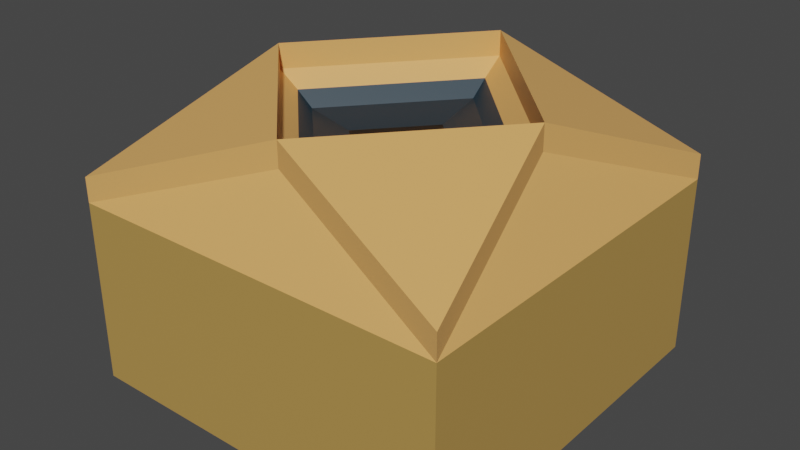 # Source: Respawn_Shrine_Off.blend  (saved by Blender 3.5.10; exported with 4.5.12 LTS)
import bpy
from mathutils import Matrix  # noqa: F401  (used for matrix-valued properties, if any)

bpy.ops.wm.read_factory_settings(use_empty=True)
scene = bpy.context.scene
scene.name = 'Scene'

# ---- collections
col_collection = bpy.data.collections.new('Collection'); scene.collection.children.link(col_collection)

# ---- materials (node trees are filled in below, after node groups)
mat_material = bpy.data.materials.new('Material')
mat_material.alpha_threshold = 0.0
mat_material.use_transparent_shadow = False
mat_material.roughness = 0.5
mat_material.line_color = (0.0, 0.0, 0.0, 1.0)
mat_material_001 = bpy.data.materials.new('Material.001')
mat_material_001.use_transparent_shadow = False
mat_material_003 = bpy.data.materials.new('Material.003')
mat_material_003.use_transparent_shadow = False
mat_material_004 = bpy.data.materials.new('Material.004')
mat_material_004.use_transparent_shadow = False
mat_material_005 = bpy.data.materials.new('Material.005')
mat_material_005.use_transparent_shadow = False

# ---- material node trees
mat_material.use_nodes = True; mat_material.node_tree.nodes.clear()
_N = mat_material.node_tree.nodes; _L = mat_material.node_tree.links
n0 = _N.new('ShaderNodeOutputMaterial'); n0.name = 'Material Output'; n0.location = (300, 300)
n1 = _N.new('ShaderNodeBsdfPrincipled'); n1.name = 'Principled BSDF'; n1.location = (10, 300)
n1.distribution = 'GGX'
n1.subsurface_method = 'RANDOM_WALK_SKIN'
n1.inputs[0].default_value = (0.477, 0.285, 0.07483, 1.0)
n1.inputs[3].default_value = 1.45
n1.inputs[27].default_value = (0.0, 0.0, 0.0, 1.0)
n1.inputs[28].default_value = 1.0
_L.new(n1.outputs[0], n0.inputs[0])
n0.is_active_output = True
mat_material_001.use_nodes = True; mat_material_001.node_tree.nodes.clear()
_N = mat_material_001.node_tree.nodes; _L = mat_material_001.node_tree.links
n0 = _N.new('ShaderNodeBsdfPrincipled'); n0.name = 'Principled BSDF'; n0.location = (10, 300)
n0.distribution = 'GGX'
n0.subsurface_method = 'RANDOM_WALK_SKIN'
n0.inputs[0].default_value = (0.009368, 0.03167, 0.04955, 1.0)
n0.inputs[3].default_value = 1.45
n0.inputs[27].default_value = (0.0, 0.0, 0.0, 1.0)
n0.inputs[28].default_value = 1.0
n1 = _N.new('ShaderNodeOutputMaterial'); n1.name = 'Material Output'; n1.location = (300, 300)
_L.new(n0.outputs[0], n1.inputs[0])
n1.is_active_output = True
mat_material_003.use_nodes = True; mat_material_003.node_tree.nodes.clear()
_N = mat_material_003.node_tree.nodes; _L = mat_material_003.node_tree.links
n0 = _N.new('ShaderNodeBsdfPrincipled'); n0.name = 'Principled BSDF'; n0.location = (10, 300)
n0.distribution = 'GGX'
n0.subsurface_method = 'RANDOM_WALK_SKIN'
n0.inputs[0].default_value = (0.8, 0.4069, 0.126, 1.0)
n0.inputs[3].default_value = 1.45
n0.inputs[27].default_value = (0.0, 0.0, 0.0, 1.0)
n0.inputs[28].default_value = 1.0
n1 = _N.new('ShaderNodeOutputMaterial'); n1.name = 'Material Output'; n1.location = (300, 300)
_L.new(n0.outputs[0], n1.inputs[0])
n1.is_active_output = True
mat_material_004.use_nodes = True; mat_material_004.node_tree.nodes.clear()
_N = mat_material_004.node_tree.nodes; _L = mat_material_004.node_tree.links
n0 = _N.new('ShaderNodeBsdfPrincipled'); n0.name = 'Principled BSDF'; n0.location = (10, 300)
n0.distribution = 'GGX'
n0.subsurface_method = 'RANDOM_WALK_SKIN'
n0.inputs[0].default_value = (0.0151, 0.02636, 0.03522, 1.0)
n0.inputs[3].default_value = 1.45
n0.inputs[27].default_value = (0.0, 0.0, 0.0, 1.0)
n0.inputs[28].default_value = 1.0
n1 = _N.new('ShaderNodeOutputMaterial'); n1.name = 'Material Output'; n1.location = (300, 300)
_L.new(n0.outputs[0], n1.inputs[0])
n1.is_active_output = True
mat_material_005.use_nodes = True; mat_material_005.node_tree.nodes.clear()
_N = mat_material_005.node_tree.nodes; _L = mat_material_005.node_tree.links
n0 = _N.new('ShaderNodeBsdfPrincipled'); n0.name = 'Principled BSDF'; n0.location = (10, 300)
n0.distribution = 'GGX'
n0.subsurface_method = 'RANDOM_WALK_SKIN'
n0.inputs[0].default_value = (0.0, 0.0, 0.0, 1.0)
n0.inputs[3].default_value = 1.45
n0.inputs[27].default_value = (0.0, 0.0, 0.0, 1.0)
n0.inputs[28].default_value = 1.0
n1 = _N.new('ShaderNodeOutputMaterial'); n1.name = 'Material Output'; n1.location = (300, 300)
_L.new(n0.outputs[0], n1.inputs[0])
n1.is_active_output = True

# ---- world
world_world = bpy.data.worlds.new('World'); scene.world = world_world
world_world.use_nodes = True; world_world.node_tree.nodes.clear()
_N = world_world.node_tree.nodes; _L = world_world.node_tree.links
n0 = _N.new('ShaderNodeOutputWorld'); n0.name = 'World Output'; n0.location = (300, 300)
n1 = _N.new('ShaderNodeBackground'); n1.name = 'Background'; n1.location = (10, 300)
n1.inputs[0].default_value = (0.05088, 0.05088, 0.05088, 1.0)
_L.new(n1.outputs[0], n0.inputs[0])
n0.is_active_output = True
world_world.color = (0.05088, 0.05088, 0.05088)
world_world.use_sun_shadow = False
world_world.sun_shadow_jitter_overblur = 0.0

# ---- meshes
me_cube = bpy.data.meshes.new('Cube')
me_cube.from_pydata([(0.001924, 0.3124, 0.8178), (1.0, 1.0, -0.3589), (0.3136, -0.001136, 0.7964), (1.0, -1.0, -0.3589), (-0.3136, 0.001136, 0.8029), (-1.0, 1.0, -0.3589), (-0.001924, -0.3124, 0.7815), (-1.0, -1.0, -0.3589), (1.0, -1.0, 0.585), (-1.0, -1.0, 0.585), (1.0, 1.0, 0.585), (-1.0, 1.0, 0.585), (0.7605, -0.003185, 0.9921), (-0.004234, -0.7576, 0.956), (0.004234, 0.7576, 1.044), (-0.7605, 0.003185, 1.008), (0.7607, -0.004628, 1.121), (-0.003947, -0.759, 1.085), (0.00452, 0.7561, 1.173), (-0.7602, 0.001742, 1.137), (1.0, -1.001, 0.7142), (-0.9997, -1.001, 0.7142), (1.0, 0.9986, 0.7142), (-0.9997, 0.9986, 0.7142), (1.0, 1.0, 0.585), (-1.0, 1.0, 0.585), (0.645, -0.002656, 0.9152), (-0.003637, -0.6426, 0.8846), (0.003637, 0.6426, 0.9593), (-0.645, 0.002656, 0.9286), (0.5518, -0.002228, 0.8441), (-0.003155, -0.5497, 0.8178), (0.003155, 0.5497, 0.8817), (-0.5518, 0.002228, 0.8555)], [], [(0, 4, 6, 2), (3, 8, 9, 7), (7, 9, 11, 5), (5, 1, 3, 7), (1, 10, 8, 3), (1, 5, 25, 24), (8, 12, 16, 20), (11, 15, 19, 23), (12, 13, 17, 16), (12, 10, 22, 16), (26, 27, 13, 12), (28, 26, 12, 14), (27, 29, 15, 13), (29, 28, 14, 15), (13, 9, 8), (12, 8, 10), (15, 11, 9), (14, 10, 11), (17, 20, 16), (16, 22, 18), (19, 21, 17), (18, 23, 19), (15, 9, 21, 19), (14, 12, 16, 18), (9, 13, 17, 21), (14, 11, 23, 18), (13, 15, 19, 17), (13, 8, 20, 17), (10, 14, 18, 22), (15, 14, 18, 19), (11, 10, 24, 25), (30, 31, 27, 26), (32, 30, 26, 28), (31, 33, 29, 27), (33, 32, 28, 29), (2, 6, 31, 30), (0, 2, 30, 32), (6, 4, 33, 31), (4, 0, 32, 33)])
me_cube.polygons.foreach_set('material_index', [4, 0, 0, 0, 0, 0, 2, 2, 2, 2, 2, 2, 2, 2, 2, 2, 2, 2, 2, 2, 2, 2, 2, 2, 2, 2, 2, 2, 2, 2, 2, 1, 1, 1, 1, 3, 3, 3, 3])
_uv = me_cube.uv_layers.new(name='UVMap')
_uv.uv.foreach_set('vector', [0.7318, 0.6068, 0.7682, 0.6068, 0.7682, 0.6432, 0.7318, 0.6432, 0.375, 0.75, 0.625, 0.75, 0.625, 1.0, 0.375, 1.0, 0.375, 0.0, 0.625, 0.0, 0.625, 0.25, 0.375, 0.25, 0.125, 0.5, 0.375, 0.5, 0.375, 0.75, 0.125, 0.75, 0.375, 0.5, 0.625, 0.5, 0.625, 0.75, 0.375, 0.75, 0.375, 0.5, 0.125, 0.5, 0.875, 0.5, 0.625, 0.5, 0.625, 0.75, 0.7059, 0.6691, 0.7059, 0.6691, 0.625, 0.75, 0.875, 0.5, 0.7941, 0.5809, 0.7941, 0.5809, 0.875, 0.5, 0.7059, 0.6691, 0.7941, 0.6691, 0.7941, 0.6691, 0.7059, 0.6691, 0.7059, 0.6691, 0.625, 0.5, 0.625, 0.5, 0.7059, 0.6691, 0.7126, 0.6624, 0.7874, 0.6624, 0.7941, 0.6691, 0.7059, 0.6691, 0.7126, 0.5876, 0.7126, 0.6624, 0.7059, 0.6691, 0.7059, 0.5809, 0.7874, 0.6624, 0.7874, 0.5876, 0.7941, 0.5809, 0.7941, 0.6691, 0.7874, 0.5876, 0.7126, 0.5876, 0.7059, 0.5809, 0.7941, 0.5809, 0.7941, 0.6691, 0.875, 0.75, 0.625, 0.75, 0.7059, 0.6691, 0.625, 0.75, 0.625, 0.5, 0.7941, 0.5809, 0.875, 0.5, 0.875, 0.75, 0.7059, 0.5809, 0.625, 0.5, 0.875, 0.5, 0.7941, 0.6691, 0.625, 0.75, 0.7059, 0.6691, 0.7059, 0.6691, 0.625, 0.5, 0.7059, 0.5809, 0.7941, 0.5809, 0.875, 0.75, 0.7941, 0.6691, 0.7059, 0.5809, 0.875, 0.5, 0.7941, 0.5809, 0.7941, 0.5809, 0.875, 0.75, 0.875, 0.75, 0.7941, 0.5809, 0.7059, 0.5809, 0.7059, 0.6691, 0.7059, 0.6691, 0.7059, 0.5809, 0.875, 0.75, 0.7941, 0.6691, 0.7941, 0.6691, 0.875, 0.75, 0.7059, 0.5809, 0.875, 0.5, 0.875, 0.5, 0.7059, 0.5809, 0.7941, 0.6691, 0.7941, 0.5809, 0.7941, 0.5809, 0.7941, 0.6691, 0.7941, 0.6691, 0.625, 0.75, 0.625, 0.75, 0.7941, 0.6691, 0.625, 0.5, 0.7059, 0.5809, 0.7059, 0.5809, 0.625, 0.5, 0.7941, 0.5809, 0.7059, 0.5809, 0.7059, 0.5809, 0.7941, 0.5809, 0.875, 0.5, 0.625, 0.5, 0.625, 0.5, 0.875, 0.5, 0.718, 0.657, 0.782, 0.657, 0.7874, 0.6624, 0.7126, 0.6624, 0.718, 0.593, 0.718, 0.657, 0.7126, 0.6624, 0.7126, 0.5876, 0.782, 0.657, 0.782, 0.593, 0.7874, 0.5876, 0.7874, 0.6624, 0.782, 0.593, 0.718, 0.593, 0.7126, 0.5876, 0.7874, 0.5876, 0.7318, 0.6432, 0.7682, 0.6432, 0.782, 0.657, 0.718, 0.657, 0.7318, 0.6068, 0.7318, 0.6432, 0.718, 0.657, 0.718, 0.593, 0.7682, 0.6432, 0.7682, 0.6068, 0.782, 0.593, 0.782, 0.657, 0.7682, 0.6068, 0.7318, 0.6068, 0.718, 0.593, 0.782, 0.593])
me_cube.materials.append(mat_material)
me_cube.materials.append(mat_material_001)
me_cube.materials.append(mat_material_003)
me_cube.materials.append(mat_material_004)
me_cube.materials.append(mat_material_005)
me_cube.use_mirror_vertex_groups = False
me_cube.update()

# ---- objects
ob_cube = bpy.data.objects.new('Cube', me_cube)

# ---- transforms, parenting, visibility, modifiers, constraints
ob_cube.location = (0.0, 0.0, 0.0)
ob_cube.lock_rotations_4d = False
ob_cube.empty_display_type = 'ARROWS'
ob_cube.lineart.crease_threshold = 0.0

# ---- collection membership
col_collection.objects.link(ob_cube)

# ---- scene / render settings (as saved in the file)
scene.frame_start = 1; scene.frame_end = 250; scene.frame_set(1)
scene.render.engine = 'BLENDER_EEVEE_NEXT'
scene.cycles.sampling_pattern = 'TABULATED_SOBOL'
scene.view_settings.view_transform = 'Filmic'
bpy.context.view_layer.update()

# ---- added for rendering (the .blend has no active camera and no usable light): camera, sun
cam_auto = bpy.data.cameras.new('AutoCamera')
cam_auto.lens = 50.0
cam_auto.sensor_width = 36.0
cam_auto.clip_end = 1000.0
ob_auto_camera = bpy.data.objects.new('AutoCamera', cam_auto)
scene.collection.objects.link(ob_auto_camera)
ob_auto_camera.location = (2.97732, -3.57333, 2.78891)
ob_auto_camera.rotation_euler = (1.09748, -7.21219e-08, 0.694738)
scene.camera = ob_auto_camera
light_auto_sun = bpy.data.lights.new('AutoSun', 'SUN')
light_auto_sun.energy = 3.0
light_auto_sun.angle = 0.0523599
ob_auto_sun = bpy.data.objects.new('AutoSun', light_auto_sun)
scene.collection.objects.link(ob_auto_sun)
ob_auto_sun.rotation_euler = (0.872665, 0.174533, 0.523599)
bpy.context.view_layer.update()
